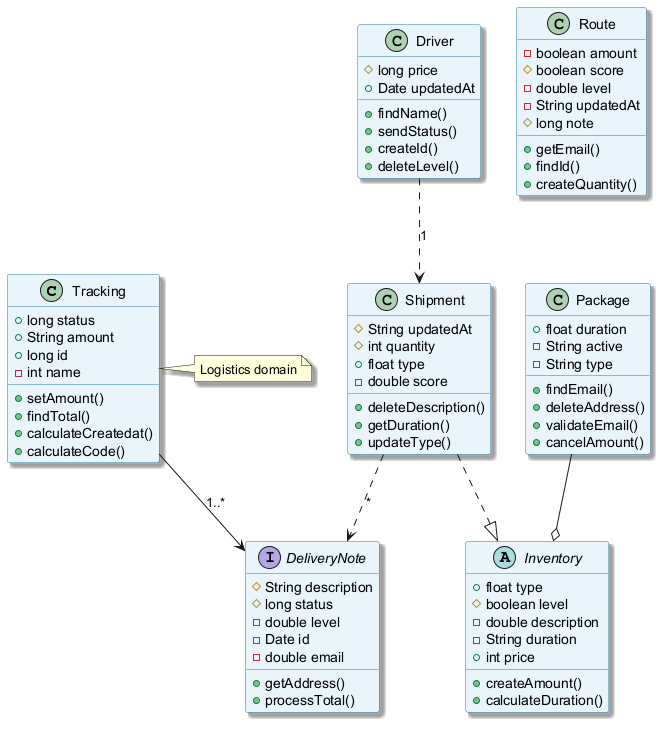

The diagram above was rendered by PlantUML. Its source (embedded in the PNG):
@startuml
skinparam backgroundColor #FFFFFF
skinparam classBackgroundColor #E8F4FA
skinparam classBorderColor #2C7DA0
skinparam shadowing true
class Tracking {
  +long status
  +String amount
  +long id
  -int name
  +setAmount()
  +findTotal()
  +calculateCreatedat()
  +calculateCode()
}
class Driver {
  #long price
  +Date updatedAt
  +findName()
  +sendStatus()
  +createId()
  +deleteLevel()
}
class Shipment {
  #String updatedAt
  #int quantity
  +float type
  -double score
  +deleteDescription()
  +getDuration()
  +updateType()
}
class Route {
  -boolean amount
  #boolean score
  -double level
  -String updatedAt
  #long note
  +getEmail()
  +findId()
  +createQuantity()
}
interface DeliveryNote {
  #String description
  #long status
  -double level
  -Date id
  -double email
  +getAddress()
  +processTotal()
}
abstract class Inventory {
  +float type
  #boolean level
  -double description
  -String duration
  +int price
  +createAmount()
  +calculateDuration()
}
class Package {
  +float duration
  -String active
  -String type
  +findEmail()
  +deleteAddress()
  +validateEmail()
  +cancelAmount()
}
Shipment ..> DeliveryNote : "*"
Shipment ..|> Inventory
Driver ..> Shipment : "1"
Package --o Inventory
Tracking --> DeliveryNote : "1..*"
note right of Tracking : Logistics domain
@enduml